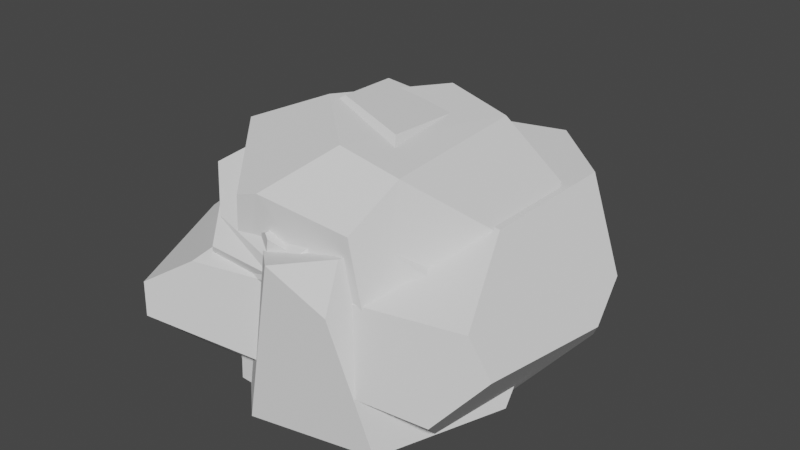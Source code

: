 # Source: Stones.blend  (saved by Blender 3.0.42; exported with 4.5.12 LTS)
import bpy
from mathutils import Matrix  # noqa: F401  (used for matrix-valued properties, if any)

bpy.ops.wm.read_factory_settings(use_empty=True)
scene = bpy.context.scene
scene.name = 'Scene'

# ---- collections
col_collection = bpy.data.collections.new('Collection'); scene.collection.children.link(col_collection)

# ---- world
world_world = bpy.data.worlds.new('World'); scene.world = world_world
world_world.use_nodes = True; world_world.node_tree.nodes.clear()
_N = world_world.node_tree.nodes; _L = world_world.node_tree.links
n0 = _N.new('ShaderNodeOutputWorld'); n0.name = 'World Output'; n0.location = (300, 300)
n1 = _N.new('ShaderNodeBackground'); n1.name = 'Background'; n1.location = (10, 300)
n1.inputs[0].default_value = (0.05088, 0.05088, 0.05088, 1.0)
_L.new(n1.outputs[0], n0.inputs[0])
n0.is_active_output = True
world_world.color = (0.05088, 0.05088, 0.05088)
world_world.use_sun_shadow = False
world_world.sun_shadow_jitter_overblur = 0.0

# ---- meshes
me_stone1 = bpy.data.meshes.new('Stone1')
me_stone1.from_pydata([(0.3836, -0.3021, 1.105), (-0.5837, 0.5408, -0.07707), (-0.3108, -0.8741, 0.689), (0.598, -0.5997, 0.8712), (0.331, -0.8808, 0.6643), (0.7532, -0.4856, 0.7244), (-0.2972, 0.7333, -0.07784), (0.4638, 0.5794, -0.07884), (0.4239, -0.6343, -0.07689), (0.4848, -0.7919, 0.3885), (0.6956, -0.6123, 0.322), (0.6074, -0.5028, -0.07739), (-0.07074, 0.8351, 0.4842), (0.4209, 0.2374, 1.109), (0.6706, 0.3307, 0.8628), (0.5394, 0.6929, 0.4121), (0.05808, 0.345, 1.13), (-0.2563, 0.6916, 0.7466), (-0.2615, -0.2842, 1.138), (-0.473, -0.642, 0.8705), (-0.7559, 0.3967, 0.3563), (-0.2358, 0.06488, 1.135), (-0.5168, 0.5451, 0.6902), (-0.6416, -0.004448, -0.07613), (-0.3656, -0.8332, 0.5708), (0.07037, -0.6262, -0.07633), (-0.8123, -0.2329, 0.3396), (-0.7397, -0.4077, 0.4622)], [], [(10, 9, 8, 11), (13, 0, 3, 5, 14), (24, 27, 26, 23, 25), (5, 3, 4, 9, 10), (10, 11, 7, 15, 14, 5), (16, 13, 14, 15, 12, 17), (7, 6, 12, 15), (21, 16, 17, 22), (17, 12, 6, 1, 20, 22), (2, 4, 3, 0, 18, 19), (13, 16, 21, 18, 0), (20, 26, 27, 19, 18, 21, 22), (9, 4, 2, 24, 25, 8), (19, 27, 24, 2), (20, 1, 23, 26), (8, 25, 23, 1, 6, 7, 11)])
_uv = me_stone1.uv_layers.new(name='UVMap')
_uv.uv.foreach_set('vector', [0.5084, 0.6575, 0.4946, 0.5768, 0.631, 0.601, 0.6264, 0.6656, 0.09418, 0.1351, 0.1095, 0.2898, 0.04745, 0.3778, 0.0, 0.3468, 0.01849, 0.1112, 0.8328, 0.7239, 0.8609, 0.5605, 0.8926, 0.5079, 1.0, 0.4867, 1.0, 0.7551, 0.393, 0.6855, 0.3551, 0.6276, 0.4202, 0.5212, 0.4946, 0.5768, 0.5084, 0.6575, 0.5084, 0.6575, 0.6264, 0.6656, 0.6427, 0.8309, 0.5014, 0.8588, 0.3647, 0.8132, 0.393, 0.6855, 0.0, 0.6161, 0.004988, 0.5456, 0.07863, 0.4746, 0.2152, 0.4569, 0.1952, 0.581, 0.1161, 0.644, 0.353, 0.5003, 0.353, 0.66, 0.1952, 0.581, 0.2152, 0.4569, 0.2845, 0.1791, 0.1977, 0.1011, 0.2798, 0.0, 0.3551, 0.04003, 0.1161, 0.644, 0.1952, 0.581, 0.353, 0.66, 0.3474, 0.7591, 0.2194, 0.8164, 0.128, 0.7305, 0.3082, 0.4495, 0.1237, 0.4569, 0.04745, 0.3778, 0.1095, 0.2898, 0.2949, 0.2791, 0.3551, 0.3809, 0.09418, 0.1351, 0.1977, 0.1011, 0.2845, 0.1791, 0.2949, 0.2791, 0.1095, 0.2898, 0.8681, 0.3799, 0.8926, 0.5079, 0.8609, 0.5605, 0.7446, 0.6638, 0.6526, 0.6257, 0.6427, 0.5536, 0.7627, 0.3934, 0.4946, 0.5768, 0.4202, 0.5212, 0.4346, 0.3798, 0.4705, 0.3774, 0.6427, 0.5242, 0.631, 0.601, 0.7446, 0.6638, 0.8609, 0.5605, 0.8328, 0.7239, 0.7989, 0.7438, 0.8681, 0.3799, 0.983, 0.3774, 1.0, 0.4867, 0.8926, 0.5079, 0.4036, 0.008411, 0.5048, 0.0, 0.7272, 0.1561, 0.7272, 0.3137, 0.6511, 0.3774, 0.429, 0.3565, 0.3551, 0.05154])
me_stone1.use_remesh_fix_poles = True
me_stone1.use_remesh_preserve_attributes = False
me_stone1.update()
me_stone2 = bpy.data.meshes.new('Stone2')
me_stone2.from_pydata([(-0.07821, -0.1296, 1.327), (-0.09866, 0.2305, 1.313), (0.3558, -0.2527, 1.265), (0.3525, 0.2869, 1.239), (0.507, -0.4556, 1.111), (-0.62, -0.5336, 0.9455), (0.1626, -0.8802, 0.7301), (-0.3795, -0.7496, 0.7891), (-0.6631, 0.4815, 0.9151), (-0.809, -0.3397, 0.8125), (-0.8109, 0.1883, 0.8111), (-0.2694, -0.8311, 0.5333), (0.1562, -0.8942, 0.662), (-0.868, 0.02766, 0.2681), (-0.8635, -0.2393, 0.3017), (-0.426, -0.6281, -0.02719), (-0.3147, -0.597, -0.1292), (0.923, -0.03739, 0.6344), (0.5137, 0.4095, 1.056), (0.8589, 0.1555, 0.6938), (0.6655, 0.6304, 0.7238), (-0.4714, 0.8035, 0.4297), (0.4125, 0.7469, 0.07589), (0.4886, 0.8277, 0.4185), (0.3856, -0.6968, 0.07148), (0.09818, -0.613, -0.1329), (0.8365, -0.184, 0.1436), (0.5982, 0.1746, -0.1374), (0.5161, 0.3676, -0.1367), (-0.6666, 0.3923, 0.04015), (-0.4672, 0.3437, -0.1279), (-0.4817, 0.7681, 0.2634), (0.02851, 0.6909, -0.124)], [], [(1, 0, 2, 3), (6, 4, 2, 0, 5, 7), (0, 1, 8, 10, 9, 5), (6, 7, 11, 12), (14, 15, 11, 7, 5, 9), (9, 10, 13, 14), (20, 18, 19), (4, 17, 19, 18, 3, 2), (20, 23, 21, 8, 1, 3, 18), (31, 29, 13, 10, 8, 21), (27, 26, 24, 25), (31, 32, 30, 29), (17, 4, 6, 12, 24, 26), (12, 11, 15, 16, 25, 24), (22, 23, 20, 19, 17, 26, 27, 28), (22, 28, 32), (22, 32, 31, 21, 23), (28, 27, 25, 16, 30, 32), (14, 13, 29, 30, 16, 15)])
_uv = me_stone2.uv_layers.new(name='UVMap')
_uv.uv.foreach_set('vector', [0.7212, 0.269, 0.649, 0.2585, 0.6137, 0.1411, 0.7212, 0.1496, 0.3915, 0.1915, 0.5456, 0.09985, 0.6137, 0.1411, 0.649, 0.2585, 0.4987, 0.4034, 0.4276, 0.338, 0.649, 0.2585, 0.7212, 0.269, 0.704, 0.429, 0.6251, 0.4661, 0.5157, 0.4585, 0.4987, 0.4034, 0.2393, 0.6466, 0.2596, 0.7925, 0.1987, 0.7681, 0.2235, 0.6498, 0.107, 0.9447, 0.04429, 0.8285, 0.1987, 0.7681, 0.2596, 0.7925, 0.2878, 0.8571, 0.2431, 0.9149, 0.751, 0.3215, 0.7508, 0.1836, 0.8975, 0.2275, 0.8887, 0.2971, 0.7355, 0.5707, 0.6476, 0.4967, 0.7488, 0.4908, 0.5456, 0.09985, 0.5516, 0.0, 0.6017, 0.01904, 0.7157, 0.1104, 0.7212, 0.1496, 0.6137, 0.1411, 0.7355, 0.5707, 0.7415, 0.6793, 0.5128, 0.7995, 0.3915, 0.6877, 0.4628, 0.5033, 0.581, 0.4661, 0.6476, 0.4967, 0.8945, 0.009376, 0.9566, 0.1187, 0.8975, 0.2275, 0.7508, 0.1836, 0.7212, 0.09793, 0.8496, 0.0, 0.1618, 0.305, 0.1105, 0.3977, 0.0, 0.2865, 0.001116, 0.1935, 0.3915, 0.06097, 0.3018, 0.154, 0.2401, 0.03513, 0.2817, 0.0, 0.118, 0.4631, 0.2878, 0.5535, 0.2393, 0.6466, 0.2235, 0.6498, 0.05003, 0.6078, 0.00952, 0.4959, 0.2235, 0.6498, 0.1987, 0.7681, 0.04429, 0.8285, 0.01234, 0.802, 0.0, 0.6915, 0.05003, 0.6078, 0.3284, 0.2684, 0.3915, 0.3184, 0.3825, 0.3951, 0.2632, 0.4492, 0.2088, 0.4631, 0.1105, 0.3977, 0.1618, 0.305, 0.2088, 0.2811, 0.3284, 0.2684, 0.2088, 0.2811, 0.3018, 0.154, 0.7544, 0.7466, 0.6814, 0.8292, 0.5256, 0.8292, 0.5128, 0.7995, 0.7415, 0.6793, 0.2088, 0.2811, 0.1618, 0.305, 0.001116, 0.1935, 0.02021, 0.08982, 0.2401, 0.03513, 0.3018, 0.154, 0.8887, 0.2971, 0.8975, 0.2275, 0.9566, 0.1187, 1.0, 0.1181, 1.0, 0.3543, 0.9736, 0.3698])
me_stone2.use_remesh_fix_poles = True
me_stone2.use_remesh_preserve_attributes = False
me_stone2.update()
me_stone3 = bpy.data.meshes.new('Stone3')
me_stone3.from_pydata([(-0.01414, -0.9575, -0.1567), (0.1756, -0.9774, 0.7973), (0.4593, -0.7847, 0.849), (0.4779, -0.9029, 0.5911), (0.6854, -0.8148, -0.1531), (0.9474, -0.08176, -0.1521), (0.9487, 0.2981, 0.4174), (0.6613, -0.2071, 0.8686), (-0.148, 1.117, 0.3244), (-0.492, 0.9383, 0.5827), (-0.9986, 0.05313, 0.5114), (-0.8623, 0.7843, 0.5113), (-0.2062, 0.8401, -0.1588), (-0.3218, 1.071, 0.0473), (-0.8531, -0.1863, -0.1617), (-0.866, 0.8011, 0.3414), (-1.025, 0.008243, 0.07077)], [], [(8, 9, 7, 6), (16, 15, 13, 12, 14), (3, 2, 1), (1, 0, 4, 3), (3, 4, 5, 6, 7, 2), (13, 8, 6, 5, 12), (10, 1, 2, 7, 9, 11), (13, 15, 11, 9, 8), (10, 11, 15, 16), (1, 10, 16, 14, 0), (5, 4, 0, 14, 12)])
_uv = me_stone3.uv_layers.new(name='UVMap')
_uv.uv.foreach_set('vector', [0.7817, 0.4518, 0.6985, 0.4812, 0.6441, 0.05861, 0.7817, 0.1002, 0.04397, 0.0892, 0.2328, 0.0, 0.3724, 0.07065, 0.3423, 0.1299, 0.03008, 0.1545, 0.457, -0.02194, 0.4932, 0.01134, 0.4089, 0.04134, 0.4089, 0.962, 0.6468, 0.8814, 0.6468, 0.9911, 0.4607, 0.9983, 0.2044, 0.9011, 0.006336, 0.8681, 0.0, 0.6672, 0.1475, 0.5699, 0.2717, 0.7137, 0.2717, 0.8718, 0.3724, 0.07065, 0.4089, 0.09986, 0.4089, 0.4533, 0.3297, 0.511, 0.3423, 0.1299, 0.4364, 0.4505, 0.4089, 0.04134, 0.4932, 0.01134, 0.6441, 0.05861, 0.6985, 0.4812, 0.6085, 0.5356, 0.7805, 0.5751, 0.7179, 0.7377, 0.6741, 0.7423, 0.6468, 0.6407, 0.705, 0.5356, 0.6676, 0.8511, 0.6741, 0.7423, 0.7179, 0.7377, 0.7805, 0.8523, 0.4089, 0.962, 0.4146, 0.552, 0.528, 0.5356, 0.5987, 0.5911, 0.6468, 0.8814, 0.3297, 0.511, 0.1375, 0.5699, 0.0, 0.4472, 0.03008, 0.1545, 0.3423, 0.1299])
me_stone3.use_remesh_fix_poles = True
me_stone3.use_remesh_preserve_attributes = False
me_stone3.update()
me_stone4 = bpy.data.meshes.new('Stone4')
me_stone4.from_pydata([(0.9017, -0.142, 0.8912), (-0.09866, -0.09831, 0.9915), (-0.3637, 0.5587, 1.018), (-1.081, -0.2031, 0.4245), (1.102, -0.6495, 0.6335), (-0.3883, -0.9485, 0.6095), (-0.6764, -1.043, 0.4263), (-0.8106, -0.6094, -0.1995), (-0.6412, -1.073, 0.2499), (1.245, -0.6592, 0.45), (0.985, -0.7746, 0.1403), (0.7634, -0.4262, -0.2073), (0.9017, 0.7179, 0.8912), (0.5247, 1.03, 0.929), (-0.8895, 0.6445, 0.7516), (-0.7629, 0.7165, 0.8401), (0.2602, 1.258, 0.7383), (-1.116, -0.018, -0.02191), (-1.048, -0.116, -0.1984), (-0.9942, 0.5585, 0.1485), (-0.7372, 0.6784, -0.1999), (0.8362, 0.06884, -0.2077), (0.2777, 1.254, 0.48), (-0.3375, 0.8917, -0.2019), (1.305, 0.1505, 0.3737), (1.216, 0.4736, 0.4872), (1.169, 0.5179, 0.3792), (1.201, 0.303, 0.2135)], [], [(16, 15, 2, 13), (0, 1, 5, 4), (10, 9, 4, 5, 6, 8), (11, 10, 8, 7), (2, 1, 0, 12, 13), (2, 15, 14, 3, 6, 5, 1), (18, 17, 19, 20), (14, 19, 17, 3), (8, 6, 3, 17, 18, 7), (20, 19, 14, 15, 16, 22, 23), (26, 27, 21, 23, 22), (7, 18, 20, 23, 21, 11), (25, 24, 27, 26), (16, 13, 12, 25, 26, 22), (21, 27, 24, 9, 10, 11), (4, 9, 24, 25, 12, 0)])
_uv = me_stone4.uv_layers.new(name='UVMap')
_uv.uv.foreach_set('vector', [0.4572, 0.1063, 0.4542, 0.3436, 0.3997, 0.2831, 0.4024, 0.07701, 0.1573, 0.1117, 0.2573, 0.2926, 0.1114, 0.4233, 0.03616, 0.1206, 0.0, 0.1552, 0.01304, 0.09564, 0.03616, 0.1206, 0.1114, 0.4233, 0.1106, 0.4857, 0.09368, 0.4824, 0.7643, 0.1302, 0.8429, 0.09865, 0.8429, 0.4384, 0.743, 0.455, 0.3997, 0.2831, 0.2573, 0.2926, 0.1573, 0.1117, 0.3117, 0.0351, 0.4024, 0.07701, 0.3997, 0.2831, 0.4542, 0.3436, 0.4481, 0.3737, 0.2967, 0.4857, 0.1106, 0.4857, 0.1114, 0.4233, 0.2573, 0.2926, 0.637, 0.8423, 0.6074, 0.819, 0.5943, 0.6936, 0.663, 0.6726, 0.4748, 0.6505, 0.5943, 0.6936, 0.6074, 0.819, 0.5097, 0.8381, 0.4986, 1.0, 0.4653, 0.9891, 0.5097, 0.8381, 0.6074, 0.819, 0.637, 0.8423, 0.6115, 0.931, 0.663, 0.6726, 0.5943, 0.6936, 0.4748, 0.6505, 0.4572, 0.6281, 0.4763, 0.4848, 0.5274, 0.4942, 0.663, 0.6149, 0.1119, 0.5554, 0.1447, 0.5218, 0.2286, 0.5482, 0.2286, 0.8417, 0.09275, 0.793, 0.743, 0.455, 0.6345, 0.4848, 0.4855, 0.3925, 0.4572, 0.3038, 0.667, 0.09713, 0.7643, 0.1302, 0.08958, 0.5422, 0.1112, 0.4857, 0.1447, 0.5218, 0.1119, 0.5554, 0.03968, 0.7966, 0.0, 0.7252, 0.007093, 0.6246, 0.08958, 0.5422, 0.1119, 0.5554, 0.09275, 0.793, 0.667, 0.09713, 0.6331, 0.01506, 0.6677, 0.0, 0.8291, 0.04209, 0.8429, 0.09865, 0.7643, 0.1302, 0.03616, 0.1206, 0.01304, 0.09564, 0.1495, 0.01279, 0.2208, 0.0, 0.3117, 0.0351, 0.1573, 0.1117])
me_stone4.use_remesh_fix_poles = True
me_stone4.use_remesh_preserve_attributes = False
me_stone4.update()
me_stone5 = bpy.data.meshes.new('Stone5')
me_stone5.from_pydata([(0.5833, -0.5007, 1.187), (0.5518, 0.3854, 1.219), (0.8551, 0.4654, 0.9082), (-0.2704, -0.7785, -0.129), (0.5538, 0.7475, -0.08181), (1.022, 0.01441, 0.7367), (0.6074, 0.8105, 0.3655), (0.1529, 0.4593, 1.281), (0.2113, -0.4913, 1.25), (-0.1651, -0.155, 1.319), (-0.617, -0.2868, 1.121), (0.492, -0.7554, 0.9603), (-0.06833, -0.7808, 1.017), (-0.2007, -0.7881, 0.9755), (0.8265, 0.1154, -0.1138), (1.021, -0.09406, 0.4607), (0.3466, -0.7886, -0.1527), (0.6325, -0.7627, 0.3684), (-0.4569, 0.692, -0.08433), (-0.6964, -0.3446, -0.1293), (-0.3934, 0.8189, 0.8636), (-0.8578, -0.03286, 0.9045), (-0.9496, 0.01768, 0.4368), (-0.6206, 0.7193, 0.1946)], [], [(16, 17, 11, 12, 13, 3), (9, 8, 0, 1, 7), (2, 1, 0, 5), (22, 23, 18, 19), (22, 21, 20, 23), (21, 10, 9, 7, 20), (11, 0, 8, 12), (22, 19, 3, 13, 10, 21), (10, 13, 12, 8, 9), (14, 15, 17, 16), (11, 17, 15, 5, 0), (6, 2, 5, 15, 14, 4), (18, 4, 14, 16, 3, 19), (20, 6, 4, 18, 23), (6, 20, 7, 1, 2)])
_uv = me_stone5.uv_layers.new(name='UVMap')
_uv.uv.foreach_set('vector', [0.02942, 0.4284, 0.1575, 0.4032, 0.2897, 0.4417, 0.2867, 0.5244, 0.2733, 0.5422, 0.01674, 0.5251, 0.4932, 0.2402, 0.4671, 0.1247, 0.5072, 0.0467, 0.684, 0.1528, 0.6541, 0.2433, 0.7378, 0.08979, 0.684, 0.1528, 0.5072, 0.0467, 0.6665, 0.0, 0.007452, 0.3095, 0.0, 0.1316, 0.03807, 0.1214, 0.1019, 0.3605, 0.4407, 0.3785, 0.5487, 0.3793, 0.5858, 0.4932, 0.4217, 0.4689, 0.4466, 0.3785, 0.4187, 0.3094, 0.4932, 0.2402, 0.6541, 0.2433, 0.6722, 0.3785, 0.448, 0.02877, 0.5072, 0.0467, 0.4671, 0.1247, 0.38, 0.1405, 0.1195, 0.7817, 0.0, 0.6652, 0.01674, 0.5251, 0.2733, 0.5422, 0.2897, 0.6965, 0.2304, 0.7714, 0.4187, 0.3094, 0.3644, 0.1649, 0.38, 0.1405, 0.4671, 0.1247, 0.4932, 0.2402, 0.7263, 0.4757, 0.841, 0.5049, 0.8017, 0.6815, 0.6912, 0.7108, 0.94, 0.7108, 0.8017, 0.6815, 0.841, 0.5049, 0.9082, 0.4897, 1.0, 0.6548, 0.8722, 0.3785, 0.9721, 0.4267, 0.9082, 0.4897, 0.841, 0.5049, 0.7263, 0.4757, 0.7698, 0.3875, 0.03807, 0.1214, 0.2395, 0.0, 0.3644, 0.1002, 0.3644, 0.3382, 0.2365, 0.4032, 0.1019, 0.3605, 0.5858, 0.4932, 0.5137, 0.7428, 0.4082, 0.749, 0.3644, 0.5179, 0.4217, 0.4689, 0.5137, 0.7428, 0.5858, 0.4932, 0.6912, 0.5977, 0.6912, 0.6909, 0.6357, 0.7739])
me_stone5.use_remesh_fix_poles = True
me_stone5.use_remesh_preserve_attributes = False
me_stone5.update()
me_stone6 = bpy.data.meshes.new('Stone6')
me_stone6.from_pydata([(0.7678, 0.409, 0.3451), (0.6195, 0.4129, 0.6526), (0.5037, 0.6413, -0.01941), (0.3843, 0.5646, -0.1841), (-0.6537, 0.3726, -0.1022), (-0.06522, 0.6364, -0.1507), (0.2143, 0.7595, 0.1329), (-0.6436, 0.3724, 0.5645), (0.4052, 0.5091, 0.7309), (0.08402, 0.6974, 0.6688), (-0.2034, 0.5678, 0.8061), (-0.03163, 0.4048, 0.8795), (0.7678, -0.1531, 0.3451), (0.6271, -0.3636, 0.6368), (0.3103, -0.7663, -0.1688), (0.3903, -0.6543, -0.1758), (0.346, -0.7602, 0.7268), (-0.4973, -0.5469, 0.5935), (-0.06923, -0.8549, -0.1387), (-0.4995, -0.6094, -0.107), (0.04432, -0.8308, 0.8296), (0.006475, -0.8082, 0.843)], [], [(5, 6, 2, 3), (13, 12, 0, 1), (8, 9, 10, 11), (21, 11, 10, 7, 17), (4, 7, 10, 9, 6, 5), (2, 6, 9, 8, 1, 0), (18, 20, 21, 17, 19), (18, 14, 16, 20), (15, 12, 13, 16, 14), (0, 12, 15, 3, 2), (13, 1, 8, 11, 21, 20, 16), (5, 3, 15, 14, 18, 19, 4), (4, 19, 17, 7)])
_uv = me_stone6.uv_layers.new(name='UVMap')
_uv.uv.foreach_set('vector', [0.3019, 0.6811, 0.2037, 0.5906, 0.2465, 0.5179, 0.3026, 0.5586, 0.6446, 0.735, 0.5586, 0.646, 0.5685, 0.4998, 0.6632, 0.535, 0.06813, 0.07145, 0.1498, 0.0, 0.256, 0.02686, 0.2193, 0.08402, 0.258, 0.4713, 0.2193, 0.08402, 0.256, 0.02686, 0.3719, 0.07603, 0.3719, 0.3731, 0.3026, 0.8885, 0.08928, 0.9022, 0.0, 0.7543, 0.036, 0.6501, 0.2037, 0.5906, 0.3019, 0.6811, 0.2465, 0.5179, 0.2037, 0.5906, 0.036, 0.6501, 0.01013, 0.5826, 0.03087, 0.5307, 0.1257, 0.4803, 1.0, 0.8467, 0.6875, 0.8546, 0.6841, 0.8402, 0.7758, 0.6639, 1.0, 0.6875, 0.3719, 0.97, 0.3728, 0.8758, 0.6597, 0.8928, 0.6841, 0.97, 0.3745, 0.8316, 0.5586, 0.646, 0.6446, 0.735, 0.6597, 0.8928, 0.3728, 0.8758, 0.5685, 0.4998, 0.5586, 0.646, 0.3745, 0.8316, 0.3932, 0.5155, 0.45, 0.4781, 0.03061, 0.3593, 0.0, 0.1121, 0.06813, 0.07145, 0.2193, 0.08402, 0.258, 0.4713, 0.2463, 0.4803, 0.142, 0.4721, 0.5615, 0.0, 0.7059, 0.02364, 0.7059, 0.4144, 0.68, 0.4502, 0.5579, 0.4781, 0.4199, 0.3988, 0.3719, 0.08376, 0.9914, 0.4889, 1.0, 0.6875, 0.7758, 0.6639, 0.7785, 0.4781])
me_stone6.use_remesh_fix_poles = True
me_stone6.use_remesh_preserve_attributes = False
me_stone6.update()

# ---- objects
ob_stone1 = bpy.data.objects.new('Stone1', me_stone1)
ob_stone2 = bpy.data.objects.new('Stone2', me_stone2)
ob_stone3 = bpy.data.objects.new('Stone3', me_stone3)
ob_stone4 = bpy.data.objects.new('Stone4', me_stone4)
ob_stone5 = bpy.data.objects.new('Stone5', me_stone5)
ob_stone6 = bpy.data.objects.new('Stone6', me_stone6)

# ---- transforms, parenting, visibility, modifiers, constraints
ob_stone1.location = (0.0, 0.0, 0.0)
ob_stone2.location = (0.0, 0.0, 0.0)
ob_stone3.location = (0.0, 0.0, 0.0)
ob_stone4.location = (0.0, 0.0, 0.0)
ob_stone5.location = (0.0, 0.0, 0.0)
ob_stone6.location = (0.0, 0.0, 0.0)

# ---- collection membership
col_collection.objects.link(ob_stone1)
col_collection.objects.link(ob_stone2)
col_collection.objects.link(ob_stone3)
col_collection.objects.link(ob_stone4)
col_collection.objects.link(ob_stone5)
col_collection.objects.link(ob_stone6)

# ---- scene / render settings (as saved in the file)
scene.frame_start = 1; scene.frame_end = 250; scene.frame_set(1)
scene.render.engine = 'BLENDER_EEVEE_NEXT'
scene.cycles.use_denoising = False
scene.cycles.sampling_pattern = 'TABULATED_SOBOL'
scene.cycles.use_light_tree = False
scene.view_settings.view_transform = 'Filmic'
bpy.context.view_layer.update()

# ---- added for rendering (the .blend has no active camera and no usable light): camera, sun
cam_auto = bpy.data.cameras.new('AutoCamera')
cam_auto.lens = 50.0
cam_auto.sensor_width = 36.0
cam_auto.clip_end = 1000.0
ob_auto_camera = bpy.data.objects.new('AutoCamera', cam_auto)
scene.collection.objects.link(ob_auto_camera)
ob_auto_camera.location = (3.51236, -4.0093, 3.29422)
ob_auto_camera.rotation_euler = (1.09748, -7.21219e-08, 0.694738)
scene.camera = ob_auto_camera
light_auto_sun = bpy.data.lights.new('AutoSun', 'SUN')
light_auto_sun.energy = 3.0
light_auto_sun.angle = 0.0523599
ob_auto_sun = bpy.data.objects.new('AutoSun', light_auto_sun)
scene.collection.objects.link(ob_auto_sun)
ob_auto_sun.rotation_euler = (0.872665, 0.174533, 0.523599)
bpy.context.view_layer.update()

